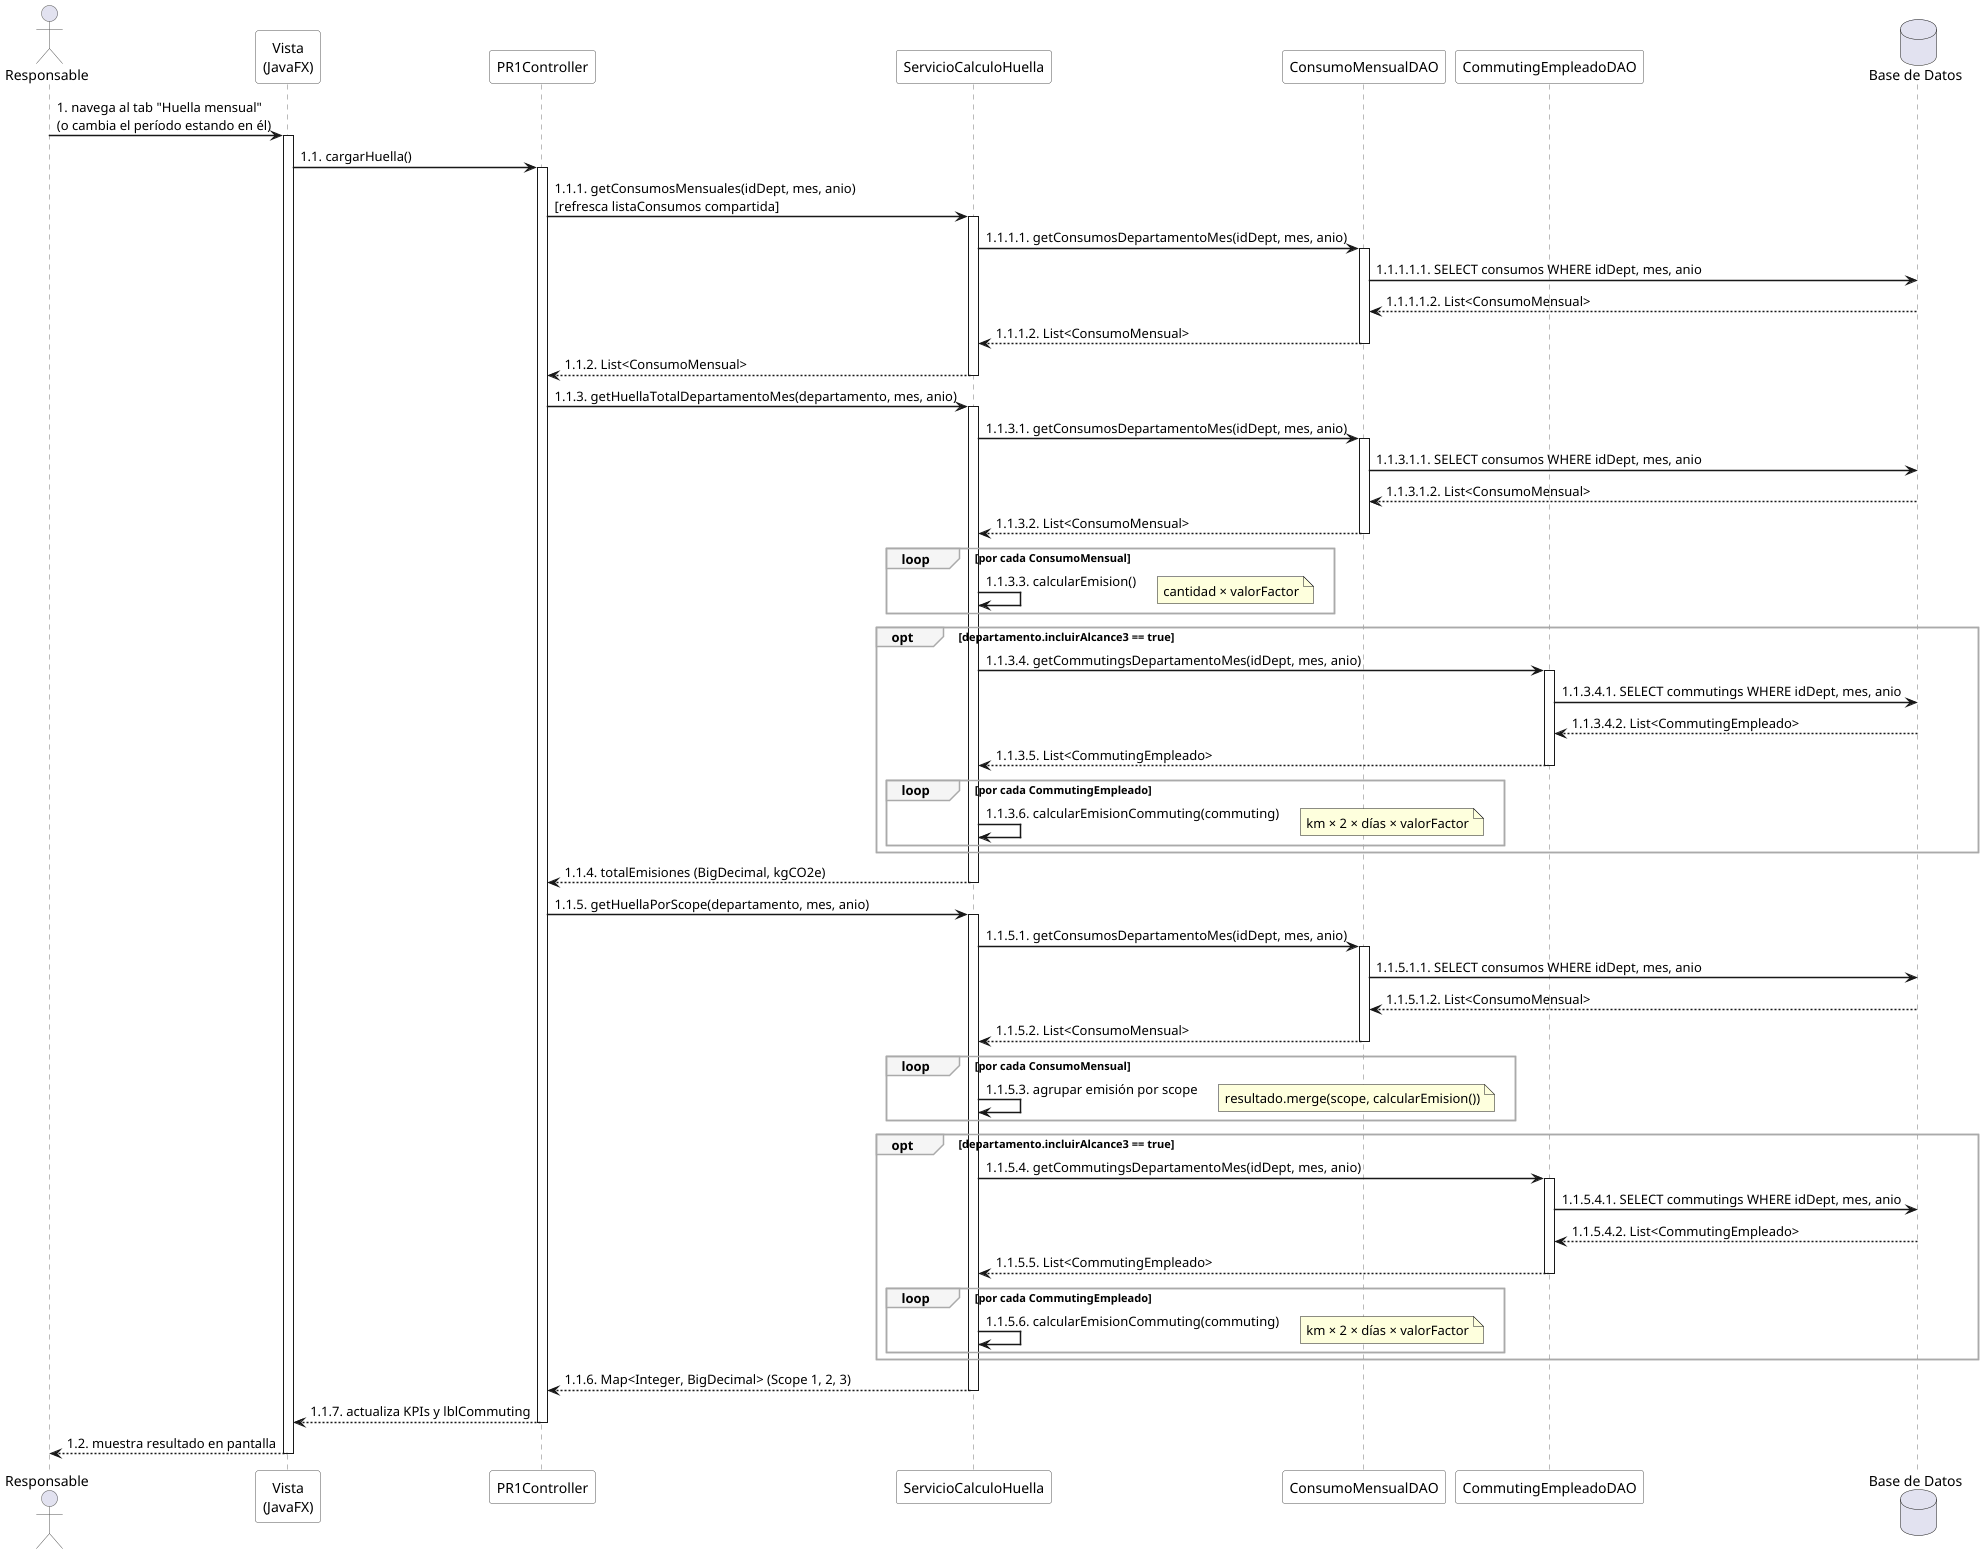

The diagram above was rendered by PlantUML. Its source (embedded in the PNG):
@startuml Diagrama de Secuencia - Consultar Huella de Carbono

skinparam sequenceArrowThickness 1.5
skinparam participant {
    BackgroundColor White
    BorderColor #555
}
skinparam actor {
    BorderColor #555
}
skinparam sequence {
    LifeLineBorderColor #777
    GroupBackgroundColor #F5F5F5
    GroupBorderColor #AAAAAA
}

actor "Responsable" as Resp
participant "Vista\n(JavaFX)" as UI
participant "PR1Controller" as Ctrl
participant "ServicioCalculoHuella" as Servicio
participant "ConsumoMensualDAO" as ConsumoDAO
participant "CommutingEmpleadoDAO" as CommutingDAO
database "Base de Datos" as BD

' ========================= FLUJO PRINCIPAL =========================

Resp -> UI : 1. navega al tab "Huella mensual"\n(o cambia el período estando en él)
activate UI

UI -> Ctrl : 1.1. cargarHuella()
activate Ctrl

' --- Paso 1: refresca listaConsumos a través del Servicio ---
Ctrl -> Servicio : 1.1.1. getConsumosMensuales(idDept, mes, anio)\n[refresca listaConsumos compartida]
activate Servicio
    Servicio -> ConsumoDAO : 1.1.1.1. getConsumosDepartamentoMes(idDept, mes, anio)
    activate ConsumoDAO
        ConsumoDAO -> BD : 1.1.1.1.1. SELECT consumos WHERE idDept, mes, anio
        BD --> ConsumoDAO : 1.1.1.1.2. List<ConsumoMensual>
    ConsumoDAO --> Servicio : 1.1.1.2. List<ConsumoMensual>
    deactivate ConsumoDAO
Servicio --> Ctrl : 1.1.2. List<ConsumoMensual>
deactivate Servicio

' --- Paso 2: getHuellaTotalDepartamentoMes ---
Ctrl -> Servicio : 1.1.3. getHuellaTotalDepartamentoMes(departamento, mes, anio)
activate Servicio

Servicio -> ConsumoDAO : 1.1.3.1. getConsumosDepartamentoMes(idDept, mes, anio)
activate ConsumoDAO
    ConsumoDAO -> BD : 1.1.3.1.1. SELECT consumos WHERE idDept, mes, anio
    BD --> ConsumoDAO : 1.1.3.1.2. List<ConsumoMensual>
ConsumoDAO --> Servicio : 1.1.3.2. List<ConsumoMensual>
deactivate ConsumoDAO

loop por cada ConsumoMensual
    Servicio -> Servicio : 1.1.3.3. calcularEmision()
    note right : cantidad × valorFactor
end

opt departamento.incluirAlcance3 == true
    Servicio -> CommutingDAO : 1.1.3.4. getCommutingsDepartamentoMes(idDept, mes, anio)
    activate CommutingDAO
        CommutingDAO -> BD : 1.1.3.4.1. SELECT commutings WHERE idDept, mes, anio
        BD --> CommutingDAO : 1.1.3.4.2. List<CommutingEmpleado>
    CommutingDAO --> Servicio : 1.1.3.5. List<CommutingEmpleado>
    deactivate CommutingDAO

    loop por cada CommutingEmpleado
        Servicio -> Servicio : 1.1.3.6. calcularEmisionCommuting(commuting)
        note right : km × 2 × días × valorFactor
    end
end

Servicio --> Ctrl : 1.1.4. totalEmisiones (BigDecimal, kgCO2e)
deactivate Servicio

' --- Paso 3: getHuellaPorScope ---
Ctrl -> Servicio : 1.1.5. getHuellaPorScope(departamento, mes, anio)
activate Servicio

Servicio -> ConsumoDAO : 1.1.5.1. getConsumosDepartamentoMes(idDept, mes, anio)
activate ConsumoDAO
    ConsumoDAO -> BD : 1.1.5.1.1. SELECT consumos WHERE idDept, mes, anio
    BD --> ConsumoDAO : 1.1.5.1.2. List<ConsumoMensual>
ConsumoDAO --> Servicio : 1.1.5.2. List<ConsumoMensual>
deactivate ConsumoDAO

loop por cada ConsumoMensual
    Servicio -> Servicio : 1.1.5.3. agrupar emisión por scope
    note right : resultado.merge(scope, calcularEmision())
end

opt departamento.incluirAlcance3 == true
    Servicio -> CommutingDAO : 1.1.5.4. getCommutingsDepartamentoMes(idDept, mes, anio)
    activate CommutingDAO
        CommutingDAO -> BD : 1.1.5.4.1. SELECT commutings WHERE idDept, mes, anio
        BD --> CommutingDAO : 1.1.5.4.2. List<CommutingEmpleado>
    CommutingDAO --> Servicio : 1.1.5.5. List<CommutingEmpleado>
    deactivate CommutingDAO

    loop por cada CommutingEmpleado
        Servicio -> Servicio : 1.1.5.6. calcularEmisionCommuting(commuting)
        note right : km × 2 × días × valorFactor
    end
end

Servicio --> Ctrl : 1.1.6. Map<Integer, BigDecimal> (Scope 1, 2, 3)
deactivate Servicio

Ctrl --> UI : 1.1.7. actualiza KPIs y lblCommuting
deactivate Ctrl

UI --> Resp : 1.2. muestra resultado en pantalla
deactivate UI

@enduml